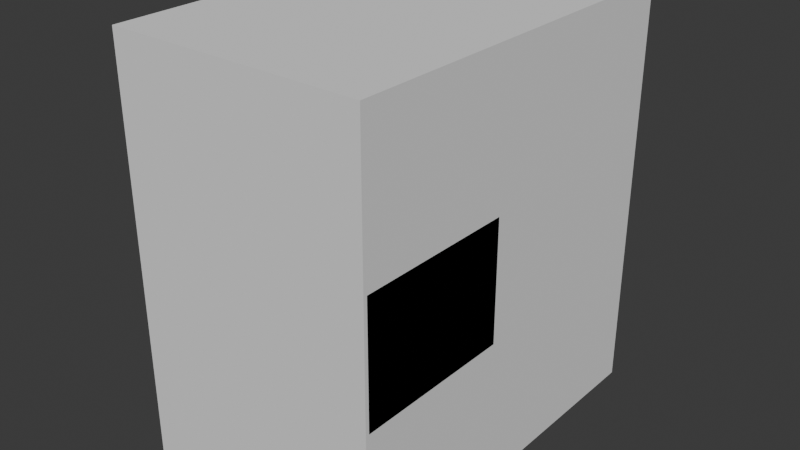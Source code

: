 # Source: RefFollowing_Skill_1214.blend  (saved by Blender 5.0.118; exported with 4.5.12 LTS)
import bpy
from mathutils import Matrix  # noqa: F401  (used for matrix-valued properties, if any)

bpy.ops.wm.read_factory_settings(use_empty=True)
scene = bpy.context.scene
scene.name = 'Scene'

# ---- collections
col_collection = bpy.data.collections.new('Collection'); scene.collection.children.link(col_collection)

# ---- world
world_world = bpy.data.worlds.new('World'); scene.world = world_world
world_world.use_nodes = True; world_world.node_tree.nodes.clear()
_N = world_world.node_tree.nodes; _L = world_world.node_tree.links
n0 = _N.new('ShaderNodeOutputWorld'); n0.name = 'World Output'; n0.location = (200, 100)
n1 = _N.new('ShaderNodeBackground'); n1.name = 'Background'; n1.location = (-200, 100)
n1.inputs[0].default_value = (0.05088, 0.05088, 0.05088, 1.0)
_L.new(n1.outputs[0], n0.inputs[0])
n0.is_active_output = True
world_world.color = (0.05088, 0.05088, 0.05088)
world_world.sun_shadow_jitter_overblur = 0.0

# ---- meshes
me_cube_001 = bpy.data.meshes.new('Cube.001')
me_cube_001.from_pydata([(1.501, -2.271, -2.437), (1.501, -2.271, 2.437), (1.501, 2.271, -2.437), (1.501, 2.271, 2.437), (0.0, 2.271, -2.437), (0.0, 2.271, 2.437), (0.0, -2.271, -2.437), (0.0, -2.271, 2.437)], [], [(4, 5, 3, 2), (2, 3, 1, 0), (4, 2, 0, 6), (0, 1, 7, 6), (3, 5, 7, 1)])
_uv = me_cube_001.uv_layers.new(name='UVMap')
_uv.uv.foreach_set('vector', [0.375, 0.375, 0.625, 0.375, 0.625, 0.5, 0.375, 0.5, 0.375, 0.5, 0.625, 0.5, 0.625, 0.75, 0.375, 0.75, 0.25, 0.5, 0.375, 0.5, 0.375, 0.75, 0.25, 0.75, 0.375, 0.75, 0.625, 0.75, 0.625, 0.875, 0.375, 0.875, 0.625, 0.5, 0.75, 0.5, 0.75, 0.75, 0.625, 0.75])
me_cube_001.update()
me_cube_002 = bpy.data.meshes.new('Cube.002')
me_cube_002.from_pydata([(1.351, -0.9423, -0.7124), (0.1501, -0.9423, -0.7124), (1.501, 0.9423, -0.7124), (1.501, 0.9423, 0.7124), (0.0, 0.9423, -0.7124), (0.0, 0.9423, 0.7124), (0.0, -0.9423, -0.7124), (0.0, -0.9423, 0.7124), (1.501, -0.9423, 0.7124), (1.501, -0.9423, -0.7124), (1.351, 0.9423, 0.7124), (0.1501, 0.9423, 0.7124), (1.351, 0.9423, -0.7124), (0.1501, 0.9423, -0.7124), (1.351, -0.9423, 0.7124), (0.1501, -0.9423, 0.7124), (1.501, 0.9423, 0.57), (1.501, 0.9423, -0.57), (1.501, -0.9423, 0.57), (1.501, -0.9423, -0.57), (0.0, 0.9423, 0.57), (0.0, 0.9423, -0.57), (0.0, -0.9423, 0.57), (0.0, -0.9423, -0.57), (0.1501, -0.9423, -0.57), (0.1501, -0.9423, 0.57), (1.351, -0.9423, -0.57), (1.351, -0.9423, 0.57), (0.1501, 0.9423, 0.57), (0.1501, 0.9423, -0.57), (1.351, 0.9423, 0.57), (1.351, 0.9423, -0.57)], [], [(30, 10, 3, 16), (16, 3, 8, 18), (12, 2, 9, 0), (3, 10, 14, 8), (11, 5, 7, 15), (24, 1, 0, 26), (26, 0, 9, 19), (23, 6, 1, 24), (4, 13, 1, 6), (10, 11, 15, 14), (13, 12, 0, 1), (20, 5, 11, 28), (28, 11, 10, 30), (13, 29, 31, 12), (29, 28, 30, 31), (4, 21, 29, 13), (21, 20, 28, 29), (7, 22, 25, 15), (22, 23, 24, 25), (14, 27, 18, 8), (27, 26, 19, 18), (15, 25, 27, 14), (25, 24, 26, 27), (2, 17, 19, 9), (17, 16, 18, 19), (12, 31, 17, 2), (31, 30, 16, 17)])
_uv = me_cube_002.uv_layers.new(name='UVMap')
_uv.uv.foreach_set('vector', [0.5417, 0.4583, 0.625, 0.4583, 0.625, 0.5, 0.5417, 0.5, 0.5417, 0.5, 0.625, 0.5, 0.625, 0.75, 0.5417, 0.75, 0.3333, 0.5, 0.375, 0.5, 0.375, 0.75, 0.3333, 0.75, 0.625, 0.5, 0.6667, 0.5, 0.6667, 0.75, 0.625, 0.75, 0.7083, 0.5, 0.75, 0.5, 0.75, 0.75, 0.7083, 0.75, 0.4583, 0.8333, 0.375, 0.8333, 0.375, 0.7917, 0.4583, 0.7917, 0.4583, 0.7917, 0.375, 0.7917, 0.375, 0.75, 0.4583, 0.75, 0.4583, 0.875, 0.375, 0.875, 0.375, 0.8333, 0.4583, 0.8333, 0.25, 0.5, 0.2917, 0.5, 0.2917, 0.75, 0.25, 0.75, 0.6667, 0.5, 0.7083, 0.5, 0.7083, 0.75, 0.6667, 0.75, 0.2917, 0.5, 0.3333, 0.5, 0.3333, 0.75, 0.2917, 0.75, 0.5417, 0.375, 0.625, 0.375, 0.625, 0.4167, 0.5417, 0.4167, 0.5417, 0.4167, 0.625, 0.4167, 0.625, 0.4583, 0.5417, 0.4583, 0.375, 0.4167, 0.4583, 0.4167, 0.4583, 0.4583, 0.375, 0.4583, 0.4583, 0.4167, 0.5417, 0.4167, 0.5417, 0.4583, 0.4583, 0.4583, 0.375, 0.375, 0.4583, 0.375, 0.4583, 0.4167, 0.375, 0.4167, 0.4583, 0.375, 0.5417, 0.375, 0.5417, 0.4167, 0.4583, 0.4167, 0.625, 0.875, 0.5417, 0.875, 0.5417, 0.8333, 0.625, 0.8333, 0.5417, 0.875, 0.4583, 0.875, 0.4583, 0.8333, 0.5417, 0.8333, 0.625, 0.7917, 0.5417, 0.7917, 0.5417, 0.75, 0.625, 0.75, 0.5417, 0.7917, 0.4583, 0.7917, 0.4583, 0.75, 0.5417, 0.75, 0.625, 0.8333, 0.5417, 0.8333, 0.5417, 0.7917, 0.625, 0.7917, 0.5417, 0.8333, 0.4583, 0.8333, 0.4583, 0.7917, 0.5417, 0.7917, 0.375, 0.5, 0.4583, 0.5, 0.4583, 0.75, 0.375, 0.75, 0.4583, 0.5, 0.5417, 0.5, 0.5417, 0.75, 0.4583, 0.75, 0.375, 0.4583, 0.4583, 0.4583, 0.4583, 0.5, 0.375, 0.5, 0.4583, 0.4583, 0.5417, 0.4583, 0.5417, 0.5, 0.4583, 0.5])
me_cube_002.update()

# ---- objects
ob_front = bpy.data.objects.new('Front', None)
ob_side = bpy.data.objects.new('Side', None)
ob_cube = bpy.data.objects.new('Cube', me_cube_001)
ob_cube_001 = bpy.data.objects.new('Cube.001', me_cube_002)

# ---- transforms, parenting, visibility, modifiers, constraints
ob_front.location = (0.0, 2.358, 0.0)
ob_front.rotation_euler = (1.571, -0.0, -0.0)
ob_front.empty_display_type = 'IMAGE'
ob_front.empty_display_size = 5.0
ob_front.empty_image_depth = 'FRONT'
ob_front.use_empty_image_alpha = True
ob_front.empty_image_side = 'FRONT'
ob_front.color = (1.0, 1.0, 1.0, 0.4)
ob_side.location = (-4.356, 0.0, 0.0)
ob_side.rotation_euler = (1.571, -0.0, 1.571)
ob_side.empty_display_type = 'IMAGE'
ob_side.empty_display_size = 5.0
ob_side.empty_image_depth = 'FRONT'
ob_side.use_empty_image_alpha = True
ob_side.empty_image_side = 'FRONT'
ob_side.color = (1.0, 1.0, 1.0, 0.4)
ob_cube.location = (0.0, 0.0, 0.0)
_m = ob_cube.modifiers.new('Mirror', 'MIRROR')
_m.use_clip = True
ob_cube_001.location = (0.0, -1.284, 0.0)
_m = ob_cube_001.modifiers.new('Mirror', 'MIRROR')
_m.use_clip = True

# ---- collection membership
col_collection.objects.link(ob_front)
col_collection.objects.link(ob_side)
col_collection.objects.link(ob_cube)
col_collection.objects.link(ob_cube_001)

# ---- scene / render settings (as saved in the file)
scene.frame_start = 1; scene.frame_end = 250; scene.frame_set(1)
scene.render.engine = 'BLENDER_EEVEE_NEXT'
scene.render.bake_bias = 0.0
scene.render.bake_samples = 0
scene.cycles.sampling_pattern = 'TABULATED_SOBOL'
scene.eevee.use_volume_custom_range = False
bpy.context.view_layer.update()

# ---- added for rendering (the .blend has no active camera and no usable light): camera, sun
cam_auto = bpy.data.cameras.new('AutoCamera')
cam_auto.lens = 50.0
cam_auto.sensor_width = 36.0
cam_auto.clip_end = 1000.0
ob_auto_camera = bpy.data.objects.new('AutoCamera', cam_auto)
scene.collection.objects.link(ob_auto_camera)
ob_auto_camera.location = (6.7614, -8.11368, 5.40912)
ob_auto_camera.rotation_euler = (1.09748, -7.21219e-08, 0.694738)
scene.camera = ob_auto_camera
light_auto_sun = bpy.data.lights.new('AutoSun', 'SUN')
light_auto_sun.energy = 3.0
light_auto_sun.angle = 0.0523599
ob_auto_sun = bpy.data.objects.new('AutoSun', light_auto_sun)
scene.collection.objects.link(ob_auto_sun)
ob_auto_sun.rotation_euler = (0.872665, 0.174533, 0.523599)
bpy.context.view_layer.update()
